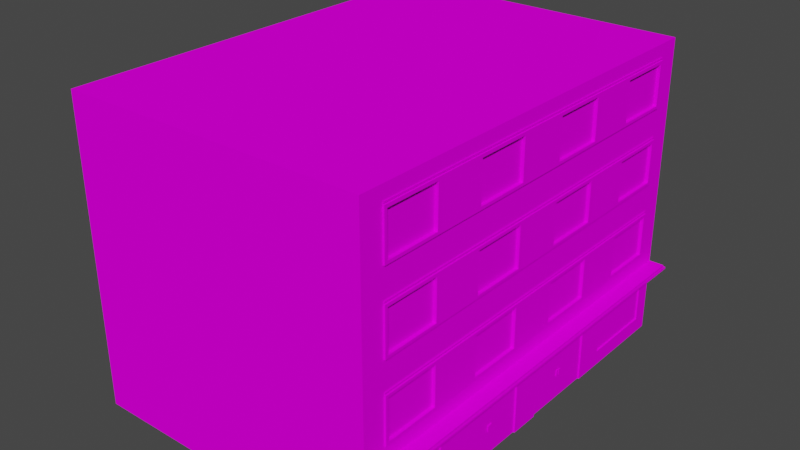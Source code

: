 # Source: house10_1.blend  (saved by Blender 2.92.15; exported with 4.5.12 LTS)
import bpy
from mathutils import Matrix  # noqa: F401  (used for matrix-valued properties, if any)

bpy.ops.wm.read_factory_settings(use_empty=True)
scene = bpy.context.scene
scene.name = 'Scene'

# ---- collections
col_collection = bpy.data.collections.new('Collection'); scene.collection.children.link(col_collection)

# ---- images (referenced by path relative to the original .blend; pixels are not part of the script)
import os
ASSET_DIR = os.environ.get("B2B_ASSET_DIR", "")  # directory of the original .blend (textures are referenced by path, not embedded)
HERE = os.path.dirname(os.path.abspath(__file__))  # packed textures are extracted next to this script under _unpacked/

def load_image(name, relpath, width, height, colorspace="sRGB"):
    """Load a texture the original file referenced (path relative to the .blend, or extracted next to this script)."""
    p = next((c for c in (os.path.join(HERE, relpath), os.path.join(ASSET_DIR, relpath)) if relpath and os.path.exists(c)), "")
    if p:
        img = bpy.data.images.load(p, check_existing=True)
        img.name = name
    else:  # same state as the original file: an image datablock whose file is absent (Cycles renders it pink)
        img = bpy.data.images.new(name, width, height)
        img.source = "FILE"
        img.filepath = "//" + (relpath or name)
    img.colorspace_settings.name = colorspace
    return img
img_miamiatlas_png_001 = load_image('MiamiAtlas.png.001', 'MiamiAtlas.png', 1024, 1024, 'sRGB')

# ---- materials (node trees are filled in below, after node groups)
mat_house5 = bpy.data.materials.new('house5')
mat_house5.alpha_threshold = 0.0
mat_house5.use_backface_culling = True
mat_house5.use_transparent_shadow = False
mat_house5.line_color = (0.0, 0.0, 0.0, 1.0)

# ---- material node trees
mat_house5.use_nodes = True; mat_house5.node_tree.nodes.clear()
_N = mat_house5.node_tree.nodes; _L = mat_house5.node_tree.links
n0 = _N.new('ShaderNodeOutputMaterial'); n0.name = 'Material Output'; n0.location = (300, 300)
n1 = _N.new('ShaderNodeBsdfPrincipled'); n1.name = 'Principled BSDF'; n1.location = (10, 300)
n1.distribution = 'GGX'
n1.subsurface_method = 'BURLEY'
n1.inputs[2].default_value = 0.4
n1.inputs[3].default_value = 1.45
n1.inputs[13].default_value = 0.0
n1.inputs[27].default_value = (0.0, 0.0, 0.0, 1.0)
n1.inputs[28].default_value = 1.0
n2 = _N.new('ShaderNodeTexImage'); n2.name = 'Image Texture'; n2.location = (-352, 177)
n2.image = img_miamiatlas_png_001
_L.new(n1.outputs[0], n0.inputs[0])
_L.new(n2.outputs[0], n1.inputs[0])
n0.is_active_output = True

# ---- world
world_world = bpy.data.worlds.new('World'); scene.world = world_world
world_world.use_nodes = True; world_world.node_tree.nodes.clear()
_N = world_world.node_tree.nodes; _L = world_world.node_tree.links
n0 = _N.new('ShaderNodeOutputWorld'); n0.name = 'World Output'; n0.location = (300, 300)
n1 = _N.new('ShaderNodeBackground'); n1.name = 'Background'; n1.location = (10, 300)
n1.inputs[0].default_value = (0.05088, 0.05088, 0.05088, 1.0)
_L.new(n1.outputs[0], n0.inputs[0])
n0.is_active_output = True
world_world.color = (0.05088, 0.05088, 0.05088)
world_world.use_sun_shadow = False
world_world.sun_shadow_jitter_overblur = 0.0

# ---- meshes
me_cube_001 = bpy.data.meshes.new('Cube.001')
me_cube_001.from_pydata([(-0.025, 9.58, 13.25), (-0.025, 9.53, 13.25), (-0.025, 7.08, 13.25), (-0.025, 7.03, 13.25), (-0.025, 4.58, 13.25), (-0.025, 4.53, 13.25), (2.384e-07, 2.37, 14.05), (-0.55, 2.37, 14.05), (2.384e-07, 2.43, 14.05), (-0.55, 2.43, 14.05), (-0.025, 9.58, 0.75), (-0.025, 9.53, 0.75), (-0.025, 7.03, 0.75), (-0.025, 4.58, 0.75), (-0.025, 4.53, 0.75), (2.384e-07, 2.37, -0.04999), (-0.55, 2.37, -0.04999), (2.384e-07, 2.43, -0.04999), (-0.55, 2.43, -0.04999), (-0.025, 7.08, 0.75), (10.0, 4.292e-06, 14.0), (10.0, 5.0, 14.0), (10.0, 3.338e-06, 7.0), (0.05, 3.15, 7.9), (10.0, 2.5, 7.0), (0.05, 4.35, 7.9), (10.0, 5.0, 7.0), (10.0, 3.815e-06, 10.5), (7.5, 3.815e-06, 14.0), (7.5, 2.5, 14.0), (5.0, 2.5, 14.0), (7.5, 5.0, 14.0), (0.05, 4.35, 11.4), (-2.558e-13, 5.0, 14.0), (-2.558e-13, 5.0, 10.5), (2.384e-07, 2.0, 7.5), (1.788e-07, 2.5, 7.0), (3.576e-07, 0.5, 11.0), (4.172e-07, 2.384e-06, 7.0), (4.172e-07, 3.338e-06, 14.0), (4.172e-07, 2.861e-06, 10.5), (-0.05, 3.1, 7.85), (-0.05, 3.1, 13.15), (-0.05, 4.5, 9.65), (-0.05, 4.5, 7.85), (-0.05, 4.5, 11.35), (-0.05, 3.0, 9.65), (-0.05, 3.0, 7.85), (-0.05, 3.0, 11.35), (1.788e-07, 3.1, 13.15), (5.96e-08, 4.5, 9.65), (5.96e-08, 4.5, 7.85), (5.96e-08, 4.5, 13.25), (2.384e-07, 3.0, 13.25), (2.384e-07, 3.0, 11.35), (5.96e-08, 4.5, 7.0), (2.384e-07, 3.0, 7.0), (0.05, 0.55, 13.45), (0.05, 0.55, 11.05), (0.05, 1.95, 11.05), (-0.5, 2.5, 10.5), (-0.05, 4.4, 9.65), (-0.05, 3.1, 9.65), (1.788e-07, 2.5, 10.5), (1.788e-07, 2.5, 14.0), (-0.5, 2.3, 14.0), (2.384e-07, 2.3, 7.0), (2.384e-07, 2.3, 10.5), (2.384e-07, 2.0, 11.0), (4.172e-07, 2.384e-06, 7.5), (2.384e-07, 2.0, 10.0), (2.384e-07, 2.0, 13.5), (0.05, 2.384e-06, 7.5), (-0.5, 2.5, 7.0), (0.05, 2.0, 11.0), (0.05, 0.5, 11.0), (0.05, 2.0, 13.5), (0.05, 3.1, 7.85), (0.05, 4.4, 13.15), (0.05, 4.4, 11.35), (0.05, 3.15, 11.4), (0.05, 1.95, 7.55), (0.05, 1.95, 8.65), (0.05, 0.05, 8.65), (0.01, 0.8, 8.76), (0.05, 5.65, 7.9), (0.05, 6.85, 7.9), (0.05, 5.65, 9.6), (0.04, 0.8, 8.84), (5.0, 5.0, 14.0), (7.5, 7.5, 14.0), (0.04, 0.8, 8.76), (0.02, 1.0, 8.74), (0.02, 0.8, 8.74), (0.05, 1.0, 8.74), (0.05, 0.8, 8.74), (0.05, 1.0, 8.66), (0.05, 9.4, 11.35), (0.05, 5.65, 11.4), (0.05, 6.85, 11.4), (-2.558e-13, 5.0, 7.0), (-0.05, 5.6, 9.65), (-0.05, 5.6, 7.85), (-0.05, 6.9, 13.15), (-0.05, 5.6, 11.35), (-0.05, 7.0, 9.65), (-0.05, 7.0, 7.85), (-0.05, 5.5, 7.85), (-0.05, 5.5, 13.25), (-0.05, 5.5, 11.35), (-0.05, 5.6, 7.0), (-0.05, 6.9, 7.0), (-0.05, 7.0, 7.0), (-0.05, 5.5, 7.0), (-2.558e-13, 5.6, 9.65), (-2.558e-13, 5.6, 7.85), (-1.192e-07, 6.9, 9.65), (-1.192e-07, 6.9, 7.85), (-1.192e-07, 6.9, 13.15), (-2.558e-13, 5.6, 13.15), (-1.192e-07, 6.9, 11.35), (-1.192e-07, 7.0, 7.85), (-2.558e-13, 5.5, 7.85), (-2.558e-13, 5.5, 13.25), (-1.192e-07, 7.0, 7.0), (0.05, 8.1, 9.65), (5.0, 10.0, 7.0), (2.5, 10.0, 14.0), (-2.384e-07, 7.5, 14.0), (-2.384e-07, 7.5, 10.5), (-3.576e-07, 9.5, 7.0), (-3.576e-07, 9.5, 7.85), (-2.384e-07, 8.1, 13.15), (-3.576e-07, 9.4, 13.15), (2.5, 2.5, 14.0), (-3.576e-07, 9.4, 7.85), (-2.384e-07, 8.1, 7.85), (-0.05, 8.1, 7.0), (-0.05, 8.0, 7.85), (-0.05, 9.5, 9.65), (-0.05, 9.4, 11.35), (-0.05, 8.1, 11.35), (-0.05, 8.1, 13.15), (-0.05, 9.4, 7.85), (-0.05, 9.4, 9.65), (-0.05, 8.1, 9.65), (-4.768e-07, 10.0, 14.0), (0.05, 9.35, 11.4), (0.05, 8.15, 11.4), (5.0, 10.0, 14.0), (2.5, 7.5, 14.0), (10.0, 10.0, 10.5), (10.0, 10.0, 7.0), (0.05, 5.6, 9.65), (0.05, 6.9, 7.85), (0.05, 5.6, 13.15), (0.05, 5.6, 11.35), (10.0, 10.0, 14.0), (0.05, 9.35, 13.1), (10.0, 7.5, 14.0), (0.05, 8.15, 7.9), (0.05, 9.35, 7.9), (0.05, 8.15, 9.6), (0.05, 9.35, 9.6), (0.05, 8.15, 13.1), (0.05, 6.9, 11.35), (5.0, 7.5, 14.0), (0.05, 6.9, 13.15), (7.5, 10.0, 14.0), (7.5, 10.0, 7.0), (2.5, 10.0, 7.0), (0.05, 6.9, 9.65), (0.05, 5.6, 7.85), (-2.558e-13, 5.5, 7.0), (-2.558e-13, 5.5, 11.35), (7.5, 10.0, 10.5), (5.0, 10.0, 10.5), (2.5, 10.0, 10.5), (-4.768e-07, 10.0, 10.5), (-2.384e-07, 7.5, 7.0), (-0.05, 8.1, 7.85), (-0.05, 9.4, 13.15), (-0.05, 9.5, 7.85), (-0.05, 9.5, 13.25), (-0.05, 9.5, 11.35), (-0.05, 8.0, 9.65), (-0.05, 8.0, 13.25), (-0.05, 8.0, 11.35), (-0.05, 9.4, 7.0), (-0.05, 9.5, 7.0), (-0.05, 8.0, 7.0), (-2.384e-07, 8.1, 9.65), (-3.576e-07, 9.4, 9.65), (-2.384e-07, 8.1, 11.35), (-3.576e-07, 9.4, 11.35), (-3.576e-07, 9.5, 9.65), (-3.576e-07, 9.5, 13.25), (-3.576e-07, 9.5, 11.35), (-2.384e-07, 8.0, 9.65), (-2.384e-07, 8.0, 7.85), (-2.384e-07, 8.0, 13.25), (-2.384e-07, 8.0, 11.35), (-2.384e-07, 8.0, 7.0), (-2.558e-13, 5.5, 9.65), (-1.192e-07, 7.0, 11.35), (-1.192e-07, 7.0, 13.25), (-1.192e-07, 7.0, 9.65), (-2.558e-13, 5.6, 11.35), (5.0, 3.815e-06, 14.0), (2.5, 3.338e-06, 14.0), (0.05, 4.35, 9.6), (0.05, 3.15, 9.6), (10.0, 5.0, 10.5), (-4.768e-07, 10.0, 7.0), (4.172e-07, 2.861e-06, 10.0), (10.0, 2.5, 10.5), (-0.05, 5.5, 9.65), (-0.05, 7.0, 11.35), (-0.05, 7.0, 13.25), (-0.05, 6.9, 11.35), (-0.05, 5.6, 13.15), (-0.05, 6.9, 7.85), (-0.05, 6.9, 9.65), (2.5, 5.0, 14.0), (0.05, 6.85, 9.6), (10.0, 7.5, 10.5), (10.0, 7.5, 7.0), (0.05, 6.85, 13.1), (0.05, 5.65, 13.1), (0.05, 4.35, 13.1), (0.05, 1.95, 8.85), (0.05, 0.05, 7.55), (0.05, 0.05, 8.85), (0.05, 0.05, 9.95), (0.05, 8.1, 7.85), (0.05, 9.4, 9.65), (0.05, 9.4, 7.85), (0.05, 9.4, 13.15), (0.05, 8.1, 13.15), (0.05, 8.1, 11.35), (0.05, 1.95, 9.95), (0.05, 3.1, 11.35), (0.05, 3.1, 13.15), (10.0, 2.5, 14.0), (0.05, 4.4, 7.85), (0.05, 4.4, 9.65), (0.05, 0.8, 8.66), (0.02, 0.8, 8.66), (0.02, 1.0, 8.66), (0.04, 1.0, 8.76), (0.04, 1.0, 8.84), (0.01, 1.0, 8.76), (0.01, 0.8, 8.84), (0.01, 1.0, 8.84), (0.05, 3.1, 9.65), (0.05, 0.5, 13.5), (0.05, 2.0, 8.75), (0.05, 2.384e-06, 8.75), (0.05, 2.0, 10.0), (0.05, 2.0, 7.5), (0.05, 2.861e-06, 10.0), (2.384e-07, 2.3, 14.0), (-0.5, 2.3, 10.5), (3.576e-07, 0.5, 13.5), (0.05, 3.15, 13.1), (-0.5, 2.5, 14.0), (0.05, 1.95, 13.45), (2.384e-07, 3.0, 7.85), (2.384e-07, 3.0, 9.65), (5.96e-08, 4.5, 11.35), (1.192e-07, 4.4, 11.35), (1.788e-07, 3.1, 11.35), (1.192e-07, 4.4, 13.15), (1.192e-07, 4.4, 7.85), (1.192e-07, 4.4, 9.65), (1.788e-07, 3.1, 7.85), (1.788e-07, 3.1, 9.65), (-0.05, 3.0, 7.0), (-0.05, 4.5, 7.0), (-0.05, 4.4, 7.0), (-0.05, 3.1, 7.0), (-0.05, 3.0, 13.25), (-0.05, 4.5, 13.25), (-0.05, 4.4, 11.35), (-0.05, 3.1, 11.35), (-0.05, 4.4, 13.15), (-0.05, 4.4, 7.85), (0.05, 3.15, 0.9), (3.576e-07, 0.5, 0.5), (10.0, 2.5, 1.144e-05), (0.05, 4.35, 0.9), (0.05, 3.15, 6.1), (10.0, 5.0, 3.5), (0.05, 3.15, 4.4), (0.05, 4.35, 4.4), (2.5, 3.815e-06, 1.144e-05), (5.0, 3.815e-06, 1.144e-05), (7.5, 4.292e-06, 1.144e-05), (2.384e-07, 2.0, 4.0), (2.384e-07, 2.0, 6.5), (4.172e-07, 3.338e-06, 6.5), (2.384e-07, 2.0, 3.0), (4.172e-07, 3.338e-06, 1.144e-05), (-0.05, 4.4, 2.65), (-0.05, 4.5, 6.15), (-0.05, 4.5, 2.65), (-0.05, 3.0, 6.15), (-0.05, 3.0, 0.75), (-0.05, 3.0, 2.65), (1.788e-07, 3.1, 4.35), (1.788e-07, 3.1, 6.15), (1.788e-07, 3.1, 0.85), (1.788e-07, 3.1, 2.65), (1.192e-07, 4.4, 2.65), (5.96e-08, 4.5, 4.35), (5.96e-08, 4.5, 0.75), (2.384e-07, 3.0, 6.15), (0.05, 0.55, 0.55), (-0.05, 4.4, 4.35), (-0.05, 3.1, 6.15), (-0.05, 3.1, 4.35), (4.172e-07, 3.338e-06, 3.5), (1.788e-07, 2.5, 3.5), (-0.5, 2.3, 7.0), (-0.5, 2.3, 1.144e-05), (3.576e-07, 0.5, 3.0), (-2.558e-13, 5.0, 3.5), (2.384e-07, 2.0, 0.5), (-2.558e-13, 5.0, 1.144e-05), (0.05, 3.338e-06, 6.5), (0.05, 2.0, 6.5), (0.05, 2.0, 4.0), (0.05, 4.35, 2.6), (0.05, 2.861e-06, 5.25), (0.05, 0.5, 3.0), (0.05, 0.5, 0.5), (0.05, 3.1, 4.35), (0.05, 3.1, 6.15), (0.05, 4.4, 4.35), (0.05, 4.4, 6.15), (0.05, 4.4, 0.85), (0.05, 3.1, 0.85), (0.05, 3.1, 2.65), (0.05, 4.4, 2.65), (0.05, 3.15, 2.6), (7.5, 5.0, 1.144e-05), (0.05, 1.95, 4.05), (0.05, 0.05, 4.05), (0.05, 0.05, 5.15), (0.05, 0.05, 6.45), (0.05, 1.95, 6.45), (0.05, 1.95, 5.15), (0.05, 6.85, 0.9), (0.05, 6.85, 6.1), (10.0, 7.5, 3.5), (0.05, 6.85, 4.4), (0.04, 1.0, 5.24), (2.5, 5.0, 1.144e-05), (7.5, 7.5, 1.144e-05), (0.02, 1.0, 5.26), (0.02, 1.0, 5.34), (0.02, 0.8, 5.34), (0.05, 0.8, 5.26), (0.05, 1.0, 5.34), (0.05, 0.8, 5.34), (0.05, 5.65, 2.6), (-0.05, 5.6, 4.35), (-0.05, 5.6, 6.15), (-0.05, 6.9, 4.35), (-0.05, 5.6, 0.85), (-0.05, 7.0, 2.65), (-0.05, 5.5, 4.35), (-0.05, 5.5, 6.15), (-0.05, 5.5, 0.75), (-2.558e-13, 5.6, 4.35), (-2.558e-13, 5.6, 6.15), (-1.192e-07, 7.0, 4.35), (-1.192e-07, 7.0, 6.15), (-1.192e-07, 7.0, 2.65), (-2.558e-13, 5.5, 0.75), (0.05, 9.4, 0.85), (0.05, 9.4, 4.35), (0.05, 8.1, 6.15), (2.5, 10.0, 1.144e-05), (-2.384e-07, 7.5, 1.144e-05), (-2.384e-07, 8.0, 6.15), (-2.384e-07, 8.0, 4.35), (-3.576e-07, 9.5, 0.75), (-2.384e-07, 8.1, 2.65), (-2.384e-07, 8.1, 0.85), (-3.576e-07, 9.4, 0.85), (2.5, 2.5, 1.144e-05), (5.0, 2.5, 1.144e-05), (-3.576e-07, 9.4, 6.15), (-3.576e-07, 9.4, 4.35), (-2.384e-07, 8.1, 6.15), (-2.384e-07, 8.1, 4.35), (-0.05, 8.0, 2.65), (-0.05, 8.0, 0.75), (-0.05, 8.0, 6.15), (-0.05, 9.5, 0.75), (-0.05, 8.1, 2.65), (-0.05, 8.1, 0.85), (-0.05, 9.4, 0.85), (-0.05, 9.4, 6.15), (-0.05, 9.4, 4.35), (-0.05, 8.1, 6.15), (-4.768e-07, 10.0, 3.5), (-4.768e-07, 10.0, 1.144e-05), (5.0, 10.0, 3.5), (7.5, 10.0, 3.5), (2.5, 7.5, 1.144e-05), (0.05, 8.15, 4.4), (0.05, 9.35, 6.1), (0.05, 5.6, 6.15), (0.05, 6.9, 4.35), (0.05, 6.9, 6.15), (0.05, 5.6, 2.65), (10.0, 7.5, 1.144e-05), (0.05, 9.35, 0.9), (10.0, 10.0, 1.144e-05), (0.05, 8.15, 6.1), (10.0, 10.0, 3.5), (0.05, 9.35, 4.4), (0.05, 8.15, 0.9), (0.05, 6.9, 2.65), (5.0, 7.5, 1.144e-05), (0.05, 5.6, 0.85), (0.05, 6.9, 0.85), (7.5, 10.0, 1.144e-05), (5.0, 10.0, 1.144e-05), (0.05, 5.6, 4.35), (-2.558e-13, 5.5, 2.65), (2.5, 10.0, 3.5), (0.05, 8.15, 2.6), (0.05, 9.35, 2.6), (-0.05, 8.1, 4.35), (-0.05, 9.4, 2.65), (-0.05, 9.5, 4.35), (-0.05, 9.5, 6.15), (-0.05, 9.5, 2.65), (-0.05, 8.0, 4.35), (-3.576e-07, 9.4, 2.65), (-3.576e-07, 9.5, 4.35), (-3.576e-07, 9.5, 6.15), (-3.576e-07, 9.5, 2.65), (-2.384e-07, 8.0, 0.75), (-2.384e-07, 8.0, 2.65), (-2.558e-13, 5.5, 6.15), (-2.558e-13, 5.5, 4.35), (-1.192e-07, 7.0, 0.75), (-1.192e-07, 6.9, 2.65), (-2.558e-13, 5.6, 2.65), (-2.558e-13, 5.6, 0.85), (7.5, 2.5, 1.144e-05), (10.0, 4.292e-06, 3.5), (-1.192e-07, 6.9, 0.85), (-1.192e-07, 6.9, 6.15), (-1.192e-07, 6.9, 4.35), (4.172e-07, 3.338e-06, 4.0), (10.0, 2.5, 3.5), (0.05, 4.35, 6.1), (-2.384e-07, 7.5, 3.5), (-0.05, 5.5, 2.65), (-0.05, 7.0, 0.75), (-0.05, 7.0, 6.15), (-0.05, 7.0, 4.35), (-0.05, 6.9, 2.65), (-0.05, 5.6, 2.65), (-0.05, 6.9, 0.85), (-0.05, 6.9, 6.15), (0.05, 6.85, 2.6), (5.0, 5.0, 1.144e-05), (0.05, 5.65, 4.4), (0.05, 5.65, 6.1), (10.0, 5.0, 1.144e-05), (0.05, 5.65, 0.9), (0.05, 0.05, 5.35), (0.05, 1.95, 5.35), (0.05, 8.1, 4.35), (0.05, 9.4, 6.15), (0.05, 8.1, 0.85), (0.05, 8.1, 2.65), (0.05, 9.4, 2.65), (10.0, 4.292e-06, 1.144e-05), (0.05, 1.0, 5.26), (0.02, 0.8, 5.26), (0.04, 0.8, 5.24), (0.04, 0.8, 5.16), (0.04, 1.0, 5.16), (0.01, 0.8, 5.24), (0.01, 1.0, 5.24), (0.01, 0.8, 5.16), (0.01, 1.0, 5.16), (0.05, 2.0, 0.5), (0.05, 2.0, 3.0), (0.05, 2.0, 5.25), (0.05, 3.338e-06, 4.0), (2.384e-07, 2.3, 3.5), (2.384e-07, 2.3, 1.144e-05), (-0.5, 2.3, 3.5), (1.788e-07, 2.5, 1.144e-05), (-0.5, 2.5, 3.5), (-0.5, 2.5, 1.144e-05), (0.05, 1.95, 2.95), (0.05, 0.55, 2.95), (0.05, 1.95, 0.55), (2.384e-07, 3.0, 2.65), (2.384e-07, 3.0, 0.75), (2.384e-07, 3.0, 4.35), (5.96e-08, 4.5, 2.65), (5.96e-08, 4.5, 6.15), (1.192e-07, 4.4, 0.85), (1.192e-07, 4.4, 6.15), (1.192e-07, 4.4, 4.35), (-0.05, 3.0, 4.35), (-0.05, 4.5, 0.75), (-0.05, 4.5, 4.35), (-0.05, 3.1, 2.65), (-0.05, 3.1, 0.85), (-0.05, 4.4, 0.85), (-0.05, 4.4, 6.15)], [], [(8, 9, 7, 6), (1, 0, 10, 11), (3, 2, 19, 12), (5, 4, 13, 14), (17, 15, 16, 18), (9, 18, 16, 7), (29, 243, 21, 31), (27, 215, 243, 20), (209, 134, 64, 39), (80, 264, 229, 32), (215, 24, 26, 212), (37, 263, 255, 75), (243, 215, 212, 21), (23, 211, 210, 25), (22, 24, 215, 27), (20, 243, 29, 28), (28, 29, 30, 208), (208, 30, 134, 209), (64, 134, 223, 33), (134, 30, 89, 223), (30, 29, 31, 89), (276, 275, 36, 63), (273, 274, 34, 100), (275, 273, 100, 36), (63, 271, 276), (272, 49, 64, 33), (49, 271, 63, 64), (270, 272, 33, 34), (270, 34, 274), (35, 70, 63, 36), (69, 35, 36, 38), (70, 214, 40, 63), (71, 263, 39, 64), (263, 37, 40, 39), (68, 71, 64, 63), (37, 68, 63, 40), (254, 77, 275, 276), (77, 244, 273, 275), (78, 242, 49, 272), (242, 241, 271, 49), (79, 78, 272, 270), (241, 79, 270, 271), (283, 285, 282, 45), (286, 61, 43, 44), (284, 48, 281, 42), (41, 47, 46, 62), (45, 43, 61, 283), (48, 284, 62, 46), (282, 285, 42, 281), (41, 280, 277, 47), (286, 44, 278, 279), (273, 286, 41, 275), (62, 276, 275, 41), (278, 44, 51, 55), (43, 45, 269, 50), (42, 49, 271, 284), (47, 267, 268, 46), (46, 268, 54, 48), (48, 54, 53, 281), (44, 43, 50, 51), (41, 286, 279, 280), (45, 282, 52, 269), (42, 285, 272, 49), (277, 56, 267, 47), (282, 281, 53, 52), (57, 266, 59, 58), (71, 68, 74, 76), (88, 252, 84, 91), (70, 35, 259, 258), (68, 37, 75, 74), (35, 69, 72, 259), (263, 71, 76, 255), (84, 251, 249, 91), (252, 253, 251, 84), (88, 250, 253, 252), (92, 94, 96, 248), (95, 93, 247, 246), (247, 248, 96, 246), (93, 92, 248, 247), (95, 94, 92, 93), (148, 147, 97, 239), (147, 158, 237, 97), (164, 148, 239, 238), (158, 164, 238, 237), (163, 162, 125, 235), (162, 160, 234, 125), (177, 176, 126, 170), (127, 149, 176, 177), (190, 202, 199, 138), (142, 181, 133, 132), (180, 143, 188, 137), (182, 139, 195, 131), (181, 140, 194, 133), (138, 199, 198, 185), (142, 132, 193, 141), (139, 184, 197, 195), (144, 143, 135, 192), (36, 73, 60, 63), (63, 60, 265, 64), (60, 262, 65, 265), (73, 323, 262, 60), (262, 67, 261, 65), (323, 66, 67, 262), (73, 36, 66, 323), (64, 265, 65, 261), (145, 144, 192, 191), (189, 182, 131, 130), (145, 191, 136, 180), (140, 141, 193, 194), (135, 143, 180, 136), (143, 182, 189, 188), (180, 137, 190, 138), (144, 145, 141, 140), (183, 181, 142, 186), (187, 141, 145, 185), (184, 139, 144, 140), (180, 138, 185, 145), (141, 187, 186, 142), (143, 144, 139, 182), (140, 181, 183, 184), (239, 97, 194, 193), (97, 237, 133, 194), (238, 239, 193, 132), (237, 238, 132, 133), (235, 125, 191, 192), (234, 236, 135, 136), (236, 235, 192, 135), (125, 234, 136, 191), (83, 82, 81, 231), (58, 59, 74, 75), (59, 266, 76, 74), (57, 58, 75, 255), (211, 23, 77, 254), (25, 210, 245, 244), (23, 25, 244, 77), (229, 264, 242, 78), (32, 229, 78, 79), (80, 32, 79, 241), (266, 57, 255, 76), (194, 133, 146, 178), (132, 193, 129, 128), (83, 231, 72, 257), (231, 81, 259, 72), (81, 82, 256, 259), (133, 132, 128, 146), (129, 193, 191), (136, 135, 213, 179), (135, 192, 178, 213), (191, 136, 179, 129), (257, 256, 82, 83), (31, 21, 159, 90), (166, 90, 168, 149), (150, 166, 149, 127), (98, 228, 227, 99), (128, 150, 127, 146), (212, 26, 226, 225), (176, 175, 169, 126), (21, 212, 225, 159), (85, 87, 224, 86), (149, 168, 175, 176), (146, 127, 177, 178), (159, 225, 151, 157), (168, 157, 151, 175), (175, 151, 152, 169), (225, 226, 152, 151), (148, 164, 158, 147), (33, 223, 150, 128), (223, 89, 166, 150), (89, 31, 90, 166), (114, 115, 100, 34), (117, 116, 129, 179), (115, 117, 179, 100), (34, 207, 114), (118, 119, 33, 128), (119, 207, 34, 33), (120, 118, 128, 129), (120, 129, 116), (153, 172, 115, 114), (154, 171, 116, 117), (172, 154, 117, 115), (171, 153, 114, 116), (167, 155, 119, 118), (155, 156, 207, 119), (165, 167, 118, 120), (156, 165, 120, 207), (219, 103, 218, 217), (221, 222, 105, 106), (104, 109, 108, 220), (102, 107, 216, 101), (217, 105, 222, 219), (109, 104, 101, 216), (218, 103, 220, 108), (222, 101, 104, 219), (102, 110, 113, 107), (221, 106, 112, 111), (117, 221, 102, 115), (219, 104, 207, 120), (101, 114, 115, 102), (112, 106, 121, 124), (101, 222, 116, 114), (222, 221, 117, 116), (105, 217, 204, 206), (220, 119, 207, 104), (107, 122, 203, 216), (103, 219, 120, 118), (216, 203, 174, 109), (109, 174, 123, 108), (106, 105, 206, 121), (102, 221, 111, 110), (220, 103, 118, 119), (113, 173, 122, 107), (218, 108, 123, 205), (90, 159, 157, 168), (98, 99, 165, 156), (99, 227, 167, 165), (228, 98, 156, 155), (227, 228, 155, 167), (224, 87, 153, 171), (85, 86, 154, 172), (86, 224, 171, 154), (87, 85, 172, 153), (217, 218, 205, 204), (160, 162, 163, 161), (178, 177, 170, 213), (230, 256, 257, 232), (194, 178, 192), (185, 198, 201, 187), (187, 201, 200, 186), (184, 183, 196, 197), (183, 186, 200, 196), (230, 240, 258, 256), (233, 232, 257, 260), (240, 233, 260, 258), (264, 80, 241, 242), (210, 211, 254, 245), (214, 70, 258, 260), (233, 240, 230, 232), (285, 283, 270, 272), (61, 286, 273, 274), (161, 163, 235, 236), (160, 161, 236, 234), (62, 61, 274, 276), (283, 284, 271, 270), (61, 62, 284, 283), (253, 250, 249, 251), (245, 254, 276, 274), (244, 245, 274, 273), (454, 345, 475, 289), (455, 484, 289, 460), (295, 302, 501, 391), (344, 332, 290, 287), (460, 292, 26, 24), (325, 334, 335, 288), (289, 475, 292, 460), (291, 461, 294, 293), (22, 455, 460, 24), (484, 297, 454, 289), (297, 296, 392, 454), (296, 295, 391, 392), (501, 328, 357, 391), (391, 357, 472, 392), (309, 322, 36, 310), (513, 100, 326, 514), (310, 36, 100, 513), (322, 309, 312), (512, 328, 501, 311), (311, 501, 322, 312), (313, 326, 328, 512), (313, 514, 326), (299, 36, 322, 298), (300, 38, 36, 299), (298, 322, 321, 459), (327, 501, 302, 288), (288, 302, 321, 325), (301, 322, 501, 327), (325, 321, 322, 301), (336, 309, 310, 337), (339, 513, 514, 338), (337, 310, 513, 339), (338, 514, 309, 336), (340, 512, 311, 341), (341, 311, 312, 342), (343, 313, 512, 340), (342, 312, 313, 343), (303, 305, 516, 520), (521, 304, 517, 318), (518, 519, 307, 308), (319, 320, 515, 306), (305, 303, 318, 517), (308, 515, 320, 518), (516, 307, 519, 520), (318, 303, 518, 320), (319, 306, 277, 280), (521, 279, 278, 304), (513, 310, 319, 521), (303, 313, 312, 518), (320, 319, 310, 309), (278, 55, 511, 304), (320, 309, 514, 318), (517, 314, 510, 305), (519, 518, 312, 311), (306, 515, 509, 316), (520, 512, 313, 303), (515, 308, 507, 509), (308, 307, 508, 507), (304, 511, 314, 517), (319, 280, 279, 521), (305, 510, 315, 516), (519, 311, 512, 520), (277, 306, 316, 56), (516, 315, 508, 307), (347, 348, 351, 346), (493, 491, 356, 489), (317, 505, 504, 506), (459, 497, 331, 298), (327, 494, 495, 301), (298, 331, 330, 299), (301, 495, 334, 325), (299, 330, 329, 300), (288, 335, 494, 327), (490, 487, 356, 491), (359, 360, 363, 485), (362, 364, 361, 486), (361, 364, 363, 360), (486, 361, 360, 359), (362, 486, 359, 485), (435, 483, 380, 419), (424, 481, 482, 434), (419, 380, 481, 424), (423, 381, 479, 412), (421, 382, 480, 413), (413, 480, 381, 423), (412, 479, 382, 421), (433, 170, 126, 409), (383, 433, 409, 430), (400, 387, 446, 398), (190, 399, 385, 202), (402, 389, 390, 403), (440, 445, 387, 400), (406, 137, 188, 404), (397, 398, 446, 447), (441, 397, 447, 386), (403, 390, 442, 437), (399, 441, 386, 385), (402, 401, 388, 389), (405, 394, 393, 404), (36, 322, 502, 73), (322, 501, 503, 502), (502, 503, 324, 500), (73, 502, 500, 323), (500, 324, 499, 498), (323, 500, 498, 66), (501, 499, 324, 503), (436, 396, 394, 405), (189, 130, 444, 439), (436, 406, 395, 396), (437, 442, 388, 401), (393, 395, 406, 404), (404, 188, 189, 439), (406, 399, 190, 137), (405, 437, 401, 436), (400, 398, 402, 403), (397, 441, 436, 401), (440, 437, 405, 438), (406, 436, 441, 399), (401, 402, 398, 397), (404, 439, 438, 405), (437, 440, 400, 403), (482, 388, 442, 483), (483, 442, 390, 380), (481, 389, 388, 482), (380, 390, 389, 481), (381, 394, 396, 479), (382, 395, 393, 480), (480, 393, 394, 381), (479, 396, 395, 382), (442, 394, 407), (477, 349, 350, 478), (505, 334, 495, 504), (317, 335, 334, 505), (293, 336, 337, 291), (461, 339, 338, 294), (291, 337, 339, 461), (294, 338, 336, 293), (290, 340, 341, 287), (287, 341, 342, 344), (332, 343, 340, 290), (344, 342, 343, 332), (506, 494, 335, 317), (442, 407, 408, 390), (389, 384, 462, 388), (346, 331, 497, 347), (477, 333, 329, 349), (349, 329, 330, 350), (350, 330, 496, 478), (390, 408, 384, 389), (462, 396, 388), (395, 179, 213, 393), (347, 497, 333, 348), (351, 496, 331, 346), (393, 213, 407, 394), (396, 462, 179, 395), (333, 477, 478, 496), (351, 348, 333, 496), (345, 358, 418, 475), (411, 383, 430, 426), (365, 471, 352, 476), (384, 408, 383, 411), (292, 354, 226, 26), (409, 126, 169, 410), (475, 418, 354, 292), (474, 353, 355, 473), (407, 213, 170, 433), (430, 409, 410, 429), (408, 407, 433, 383), (421, 413, 423, 412), (429, 410, 422, 420), (410, 169, 152, 422), (354, 422, 152, 226), (434, 435, 419, 424), (328, 384, 411, 357), (357, 411, 426, 472), (472, 426, 358, 345), (374, 326, 100, 375), (457, 179, 462, 458), (375, 100, 179, 457), (326, 374, 452), (451, 462, 384, 456), (451, 458, 462), (431, 374, 375, 414), (416, 457, 458, 415), (414, 375, 457, 416), (415, 458, 374, 431), (427, 453, 452, 417), (417, 452, 451, 425), (467, 370, 464, 469), (470, 465, 466, 368), (468, 369, 373, 463), (367, 366, 371, 372), (370, 467, 368, 466), (463, 371, 366, 468), (464, 373, 369, 469), (368, 467, 468, 366), (367, 372, 113, 110), (470, 111, 112, 465), (457, 375, 367, 470), (366, 367, 375, 374), (112, 124, 377, 465), (366, 374, 458, 368), (368, 458, 457, 470), (466, 376, 378, 370), (369, 468, 452, 453), (372, 371, 449, 448), (371, 463, 432, 449), (463, 373, 379, 432), (465, 377, 376, 466), (367, 110, 111, 470), (370, 378, 450, 464), (369, 453, 456, 469), (113, 372, 448, 173), (464, 450, 379, 373), (365, 417, 425, 471), (471, 425, 428, 352), (476, 427, 417, 365), (352, 428, 427, 476), (355, 415, 431, 473), (474, 414, 416, 353), (473, 431, 414, 474), (469, 456, 451, 467), (467, 451, 452, 468), (425, 451, 456, 428), (428, 456, 453, 427), (453, 328, 326, 452), (456, 384, 328, 453), (353, 416, 415, 355), (358, 429, 420, 418), (418, 420, 422, 354), (426, 430, 429, 358), (438, 443, 445, 440), (439, 444, 443, 438), (504, 495, 494, 506), (318, 514, 513, 521), (434, 482, 483, 435), (488, 492, 493, 489), (492, 490, 491, 493), (488, 487, 490, 492), (392, 472, 345, 454)])
_uv = me_cube_001.uv_layers.new(name='UVMap')
_uv.uv.foreach_set('vector', [0.5839, 0.08097, 0.5839, 0.08462, 0.5835, 0.08462, 0.5835, 0.08097, 0.6015, 0.09536, 0.6015, 0.09512, 0.5923, 0.09512, 0.5923, 0.09536, 0.5957, 0.1043, 0.5959, 0.1043, 0.5959, 0.09512, 0.5957, 0.09512, 0.5923, 0.1046, 0.5925, 0.1046, 0.5925, 0.09536, 0.5923, 0.09536, 0.5839, 0.08097, 0.5835, 0.08097, 0.5835, 0.08462, 0.5839, 0.08462, 0.5839, 0.1074, 0.5839, 0.08462, 0.5835, 0.08462, 0.5835, 0.1074, 0.1129, 0.5198, 0.1129, 0.6125, 0.02023, 0.6125, 0.02023, 0.5198, 0.08641, 0.6125, 0.02023, 0.6125, 0.02023, 0.5198, 0.08641, 0.5198, 0.1129, 0.5198, 0.1129, 0.6125, 0.02023, 0.6125, 0.02023, 0.5198, 1.77e-05, 0.25, 1.776e-05, 1.878e-05, 0.25, 1.875e-05, 0.25, 0.25, 0.02023, 0.5198, 0.1129, 0.5198, 0.1129, 0.586, 0.02023, 0.586, 0.1055, 0.5226, 0.02553, 0.5226, 0.02553, 0.521, 0.1055, 0.521, 0.02023, 0.5198, 0.1129, 0.5198, 0.1129, 0.586, 0.02023, 0.586, 0.25, 0.25, 0.25, 1.809e-05, 0.5, 1.806e-05, 0.5, 0.25, 0.08641, 0.6125, 0.02023, 0.6125, 0.02023, 0.5198, 0.08641, 0.5198, 0.1129, 0.5198, 0.1129, 0.6125, 0.02023, 0.6125, 0.02023, 0.5198, 0.1129, 0.5198, 0.1129, 0.6125, 0.02023, 0.6125, 0.02023, 0.5198, 0.1129, 0.5198, 0.1129, 0.6125, 0.02023, 0.6125, 0.02023, 0.5198, 0.02023, 0.5198, 0.1129, 0.5198, 0.1129, 0.6125, 0.02023, 0.6125, 0.02023, 0.5198, 0.1129, 0.5198, 0.1129, 0.6125, 0.02023, 0.6125, 0.02023, 0.5198, 0.1129, 0.5198, 0.1129, 0.6125, 0.02023, 0.6125, 0.03611, 0.5423, 0.03611, 0.59, 0.02023, 0.6125, 0.02023, 0.5198, 0.07053, 0.59, 0.07053, 0.5423, 0.08641, 0.5198, 0.08641, 0.6125, 0.03611, 0.59, 0.07053, 0.59, 0.08641, 0.6125, 0.02023, 0.6125, 0.03659, 0.5662, 0.05294, 0.543, 0.05294, 0.5893, 0.09038, 0.5701, 0.09038, 0.5357, 0.1129, 0.5198, 0.1129, 0.586, 0.09038, 0.5357, 0.04273, 0.5357, 0.02023, 0.5198, 0.1129, 0.5198, 0.04273, 0.5701, 0.09038, 0.5701, 0.1129, 0.586, 0.02023, 0.586, 0.0693, 0.5893, 0.05295, 0.5662, 0.0693, 0.543, 0.07548, 0.5891, 0.07548, 0.5312, 0.08706, 0.5196, 0.08706, 0.6007, 0.02919, 0.5891, 0.07548, 0.5891, 0.08706, 0.6007, 0.02919, 0.6007, 0.07548, 0.5312, 0.02919, 0.5312, 0.02919, 0.5196, 0.08706, 0.5196, 0.04076, 0.5891, 0.07548, 0.5891, 0.08706, 0.6007, 0.02919, 0.6007, 0.07548, 0.5891, 0.07548, 0.5312, 0.08706, 0.5196, 0.08706, 0.6007, 0.04076, 0.5312, 0.04076, 0.5891, 0.02919, 0.6007, 0.02919, 0.5196, 0.07548, 0.5312, 0.04076, 0.5312, 0.02919, 0.5196, 0.08706, 0.5196, 0.1584, 0.8545, 0.1584, 0.7745, 0.1606, 0.7745, 0.1606, 0.8545, 0.1584, 0.8545, 0.1584, 0.7745, 0.1615, 0.7745, 0.1615, 0.8545, 0.1615, 0.7745, 0.1615, 0.8545, 0.1584, 0.8545, 0.1584, 0.7745, 0.1584, 0.7745, 0.2384, 0.7745, 0.2384, 0.7767, 0.1584, 0.7767, 0.1584, 0.7745, 0.2384, 0.7745, 0.2384, 0.7767, 0.1584, 0.7767, 0.1584, 0.8545, 0.1584, 0.7745, 0.1615, 0.7745, 0.1615, 0.8545, 0.2039, 0.2704, 0.2039, 0.3333, 0.2004, 0.3367, 0.2004, 0.2704, 0.2024, 0.2671, 0.2024, 0.3643, 0.197, 0.3643, 0.197, 0.2671, 0.202, 0.2671, 0.1969, 0.2671, 0.1969, 0.3643, 0.202, 0.3592, 0.2024, 0.2671, 0.197, 0.2671, 0.197, 0.3643, 0.2024, 0.3643, 0.2056, 0.2704, 0.2056, 0.3367, 0.2017, 0.3367, 0.2017, 0.2704, 0.2, 0.2671, 0.1943, 0.2671, 0.1943, 0.3643, 0.2, 0.3643, 0.199, 0.2704, 0.2034, 0.2749, 0.2034, 0.3323, 0.199, 0.3367, 0.2056, 0.3367, 0.2056, 0.2704, 0.1978, 0.2704, 0.1978, 0.3367, 0.1939, 0.2704, 0.2017, 0.2704, 0.2017, 0.3367, 0.1939, 0.3367, 0.1627, 0.7715, 0.1595, 0.7715, 0.1595, 0.8558, 0.1627, 0.8558, 0.2024, 0.3643, 0.2051, 0.3643, 0.2051, 0.2671, 0.2024, 0.2671, 0.2017, 0.3367, 0.2017, 0.2704, 0.2056, 0.2704, 0.2056, 0.3367, 0.2037, 0.3367, 0.2037, 0.2704, 0.2056, 0.2704, 0.2056, 0.3367, 0.202, 0.3592, 0.2045, 0.3592, 0.2045, 0.2671, 0.202, 0.2671, 0.197, 0.2671, 0.1943, 0.2671, 0.1943, 0.3643, 0.197, 0.3643, 0.2037, 0.3367, 0.2056, 0.3367, 0.2056, 0.2704, 0.2037, 0.2704, 0.1969, 0.2671, 0.1943, 0.2671, 0.1943, 0.3643, 0.1969, 0.3643, 0.197, 0.2671, 0.197, 0.3643, 0.1943, 0.3643, 0.1943, 0.2671, 0.2158, 0.8551, 0.2158, 0.773, 0.1621, 0.773, 0.1621, 0.8551, 0.2004, 0.2704, 0.2004, 0.3367, 0.1986, 0.3367, 0.1986, 0.2704, 0.2034, 0.3323, 0.2034, 0.2749, 0.2056, 0.2749, 0.2056, 0.3323, 0.2, 0.2671, 0.1943, 0.2671, 0.1943, 0.3643, 0.2, 0.3643, 0.199, 0.2704, 0.199, 0.3367, 0.1968, 0.3367, 0.1968, 0.2704, 1.806e-05, 5.29e-05, 0.25, 5.287e-05, 0.25, 0.25, 1.806e-05, 0.25, 0.02553, 0.601, 0.02553, 0.521, 0.02713, 0.521, 0.02713, 0.601, 0.844, 0.7981, 0.8473, 0.7981, 0.8473, 0.8068, 0.844, 0.8068, 0.02553, 0.601, 0.02553, 0.521, 0.02713, 0.521, 0.02713, 0.601, 0.02553, 0.601, 0.02553, 0.521, 0.0282, 0.521, 0.0282, 0.601, 0.02553, 0.601, 0.02553, 0.521, 0.02753, 0.521, 0.02753, 0.601, 0.02553, 0.601, 0.02553, 0.521, 0.0282, 0.521, 0.0282, 0.601, 0.8407, 0.7894, 0.8407, 0.8111, 0.8375, 0.8111, 0.8375, 0.7894, 0.8375, 0.7894, 0.8375, 0.8111, 0.8288, 0.8111, 0.8288, 0.7894, 0.844, 0.7894, 0.844, 0.8111, 0.8407, 0.8111, 0.8407, 0.7894, 0.844, 0.7894, 0.8473, 0.7894, 0.8473, 0.7981, 0.844, 0.7981, 0.844, 0.7981, 0.8473, 0.7981, 0.8473, 0.8068, 0.844, 0.8068, 0.8407, 0.7894, 0.8407, 0.8111, 0.8375, 0.8111, 0.8375, 0.7894, 0.8375, 0.7894, 0.8375, 0.8111, 0.8288, 0.8111, 0.8288, 0.7894, 0.844, 0.7894, 0.844, 0.8111, 0.8407, 0.8111, 0.8407, 0.7894, 0.766, 0.8061, 0.8472, 0.8061, 0.8506, 0.8095, 0.7626, 0.8095, 0.8482, 0.8085, 0.765, 0.8085, 0.7626, 0.8061, 0.8506, 0.8061, 0.765, 0.8061, 0.8482, 0.8061, 0.8506, 0.8085, 0.7626, 0.8085, 0.8472, 0.8095, 0.766, 0.8095, 0.7626, 0.8061, 0.8506, 0.8061, 0.766, 0.8061, 0.8472, 0.8061, 0.8506, 0.8095, 0.7626, 0.8095, 0.765, 0.8061, 0.8482, 0.8061, 0.8506, 0.8085, 0.7626, 0.8085, 0.9424, 0.928, 0.9424, 0.957, 0.9018, 0.957, 0.9018, 0.928, 0.9829, 0.928, 0.9829, 0.957, 0.9424, 0.957, 0.9424, 0.928, 0.2, 0.2671, 0.1943, 0.2671, 0.1943, 0.3643, 0.2, 0.3643, 0.2034, 0.3323, 0.2034, 0.2749, 0.2056, 0.2749, 0.2056, 0.3323, 0.2158, 0.8551, 0.2158, 0.773, 0.1621, 0.773, 0.1621, 0.8551, 0.197, 0.2671, 0.197, 0.3643, 0.1943, 0.3643, 0.1943, 0.2671, 0.2039, 0.3333, 0.2039, 0.2704, 0.2056, 0.2704, 0.2056, 0.3333, 0.197, 0.2671, 0.1943, 0.2671, 0.1943, 0.3643, 0.197, 0.3643, 0.202, 0.3592, 0.2045, 0.3592, 0.2045, 0.2671, 0.202, 0.2671, 0.2037, 0.3367, 0.2037, 0.2704, 0.2056, 0.2704, 0.2056, 0.3367, 0.2024, 0.3643, 0.2024, 0.2671, 0.2051, 0.2671, 0.2051, 0.3643, 0.1787, 0.4512, 0.1861, 0.4512, 0.1861, 0.3994, 0.1787, 0.3994, 0.1787, 0.4512, 0.1861, 0.4512, 0.1861, 0.3994, 0.1787, 0.3994, 0.1822, 0.4808, 0.1863, 0.4808, 0.1863, 0.4081, 0.1822, 0.4081, 0.1822, 0.4808, 0.1863, 0.4808, 0.1863, 0.4081, 0.1822, 0.4081, 0.1864, 0.4206, 0.1784, 0.4206, 0.1784, 0.4763, 0.1864, 0.4763, 0.1864, 0.4206, 0.1784, 0.4206, 0.1784, 0.4763, 0.1864, 0.4763, 0.1863, 0.4103, 0.1863, 0.4014, 0.1828, 0.4014, 0.1828, 0.4103, 0.1828, 0.4014, 0.1828, 0.4103, 0.1863, 0.4103, 0.1863, 0.4014, 0.1584, 0.8545, 0.1584, 0.7745, 0.1615, 0.7745, 0.1615, 0.8545, 0.2017, 0.3367, 0.2017, 0.2704, 0.2056, 0.2704, 0.2056, 0.3367, 0.2024, 0.3643, 0.2051, 0.3643, 0.2051, 0.2671, 0.2024, 0.2671, 0.1584, 0.7745, 0.2384, 0.7745, 0.2384, 0.7776, 0.1584, 0.7776, 0.1627, 0.7715, 0.1595, 0.7715, 0.1595, 0.8558, 0.1627, 0.8558, 0.1939, 0.2704, 0.2017, 0.2704, 0.2017, 0.3367, 0.1939, 0.3367, 0.2056, 0.3367, 0.2056, 0.2704, 0.1978, 0.2704, 0.1978, 0.3367, 0.2249, 0.8551, 0.1621, 0.8551, 0.1621, 0.773, 0.2249, 0.773, 0.199, 0.2704, 0.2034, 0.2749, 0.2034, 0.3323, 0.199, 0.3367, 0.2, 0.2671, 0.1943, 0.2671, 0.1943, 0.3643, 0.2, 0.3643, 0.2056, 0.2704, 0.2056, 0.3367, 0.2017, 0.3367, 0.2017, 0.2704, 0.2024, 0.2671, 0.197, 0.2671, 0.197, 0.3643, 0.2024, 0.3643, 0.202, 0.2671, 0.1969, 0.2671, 0.1969, 0.3643, 0.202, 0.3592, 0.2024, 0.2671, 0.2024, 0.3643, 0.197, 0.3643, 0.197, 0.2671, 0.2039, 0.2704, 0.2039, 0.3333, 0.2004, 0.3367, 0.2004, 0.2704, 0.1584, 0.8545, 0.1584, 0.7745, 0.1615, 0.7745, 0.1615, 0.8545, 0.1584, 0.7745, 0.2384, 0.7745, 0.2384, 0.7767, 0.1584, 0.7767, 0.1584, 0.7745, 0.2384, 0.7745, 0.2384, 0.7767, 0.1584, 0.7767, 0.1615, 0.7745, 0.1615, 0.8545, 0.1584, 0.8545, 0.1584, 0.7745, 0.1615, 0.7745, 0.1615, 0.8545, 0.1584, 0.8545, 0.1584, 0.7745, 0.1584, 0.8545, 0.1584, 0.7745, 0.1615, 0.7745, 0.1615, 0.8545, 0.2384, 0.7767, 0.1584, 0.7767, 0.1584, 0.7745, 0.2384, 0.7745, 0.1584, 0.8545, 0.1584, 0.7745, 0.1606, 0.7745, 0.1606, 0.8545, 1.216e-05, 0.25, 1.222e-05, 0.0001119, 0.25, 0.0001119, 0.25, 0.25, 0.8473, 0.8082, 0.7665, 0.8082, 0.7637, 0.8053, 0.8501, 0.8053, 0.7654, 0.8065, 0.8484, 0.8065, 0.8501, 0.8082, 0.7637, 0.8082, 0.8484, 0.8082, 0.7654, 0.8082, 0.7637, 0.8065, 0.8501, 0.8065, 0.765, 0.8061, 0.8482, 0.8061, 0.8506, 0.8085, 0.7626, 0.8085, 0.8482, 0.8085, 0.765, 0.8085, 0.7626, 0.8061, 0.8506, 0.8061, 0.8472, 0.8095, 0.766, 0.8095, 0.7626, 0.8061, 0.8506, 0.8061, 0.8472, 0.8095, 0.766, 0.8095, 0.7626, 0.8061, 0.8506, 0.8061, 0.8482, 0.8085, 0.765, 0.8085, 0.7626, 0.8061, 0.8506, 0.8061, 0.766, 0.8061, 0.8472, 0.8061, 0.8506, 0.8095, 0.7626, 0.8095, 0.8473, 0.8082, 0.7665, 0.8082, 0.7637, 0.8053, 0.8501, 0.8053, 0.04273, 0.5701, 0.09038, 0.5701, 0.1129, 0.586, 0.02023, 0.586, 0.09038, 0.5357, 0.04273, 0.5357, 0.02023, 0.5198, 0.1129, 0.5198, 0.8069, 0.8082, 0.7654, 0.8082, 0.7637, 0.8065, 0.8069, 0.8065, 0.848, 0.8082, 0.7658, 0.8082, 0.7637, 0.8061, 0.8501, 0.8061, 0.7654, 0.8065, 0.8069, 0.8065, 0.8069, 0.8082, 0.7637, 0.8082, 0.09038, 0.5701, 0.09038, 0.5357, 0.1129, 0.5198, 0.1129, 0.586, 0.03659, 0.5662, 0.05294, 0.543, 0.05294, 0.5893, 0.03611, 0.59, 0.07053, 0.59, 0.08641, 0.6125, 0.02023, 0.6125, 0.07053, 0.59, 0.07053, 0.5423, 0.08641, 0.5198, 0.08641, 0.6125, 0.03611, 0.5423, 0.03611, 0.59, 0.02023, 0.6125, 0.02023, 0.5198, 0.7632, 0.8034, 0.8504, 0.8034, 0.8482, 0.8077, 0.7654, 0.8077, 0.1129, 0.5198, 0.1129, 0.6125, 0.02023, 0.6125, 0.02023, 0.5198, 0.02023, 0.5198, 0.1129, 0.5198, 0.1129, 0.6125, 0.02023, 0.6125, 0.02023, 0.5198, 0.1129, 0.5198, 0.1129, 0.6125, 0.02023, 0.6125, 1.77e-05, 0.25, 1.776e-05, 1.878e-05, 0.25, 1.875e-05, 0.25, 0.25, 0.02023, 0.5198, 0.1129, 0.5198, 0.1129, 0.6125, 0.02023, 0.6125, 0.02023, 0.5198, 0.1129, 0.5198, 0.1129, 0.586, 0.02023, 0.586, 0.9424, 0.928, 0.9424, 0.957, 0.9018, 0.957, 0.9018, 0.928, 0.02023, 0.5198, 0.1129, 0.5198, 0.1129, 0.586, 0.02023, 0.586, 1.928e-05, 0.25, 1.922e-05, 3.022e-05, 0.25, 3.019e-05, 0.25, 0.25, 0.9829, 0.928, 0.9829, 0.957, 0.9424, 0.957, 0.9424, 0.928, 0.9829, 0.928, 0.9829, 0.957, 0.9424, 0.957, 0.9424, 0.928, 0.02023, 0.5198, 0.1129, 0.5198, 0.1129, 0.586, 0.02023, 0.586, 0.9829, 0.928, 0.9829, 0.957, 0.9424, 0.957, 0.9424, 0.928, 0.9424, 0.928, 0.9424, 0.957, 0.9018, 0.957, 0.9018, 0.928, 0.02023, 0.5198, 0.1129, 0.5198, 0.1129, 0.586, 0.02023, 0.586, 0.25, 0.25, 0.25, 6.646e-06, 0.5, 6.616e-06, 0.5, 0.25, 0.02023, 0.5198, 0.1129, 0.5198, 0.1129, 0.6125, 0.02023, 0.6125, 0.02023, 0.5198, 0.1129, 0.5198, 0.1129, 0.6125, 0.02023, 0.6125, 0.02023, 0.5198, 0.1129, 0.5198, 0.1129, 0.6125, 0.02023, 0.6125, 0.03611, 0.5423, 0.03611, 0.59, 0.02023, 0.6125, 0.02023, 0.5198, 0.07053, 0.59, 0.07053, 0.5423, 0.08641, 0.5198, 0.08641, 0.6125, 0.03611, 0.59, 0.07053, 0.59, 0.08641, 0.6125, 0.02023, 0.6125, 0.03659, 0.5662, 0.05294, 0.543, 0.05294, 0.5893, 0.09038, 0.5701, 0.09038, 0.5357, 0.1129, 0.5198, 0.1129, 0.586, 0.09038, 0.5357, 0.04273, 0.5357, 0.02023, 0.5198, 0.1129, 0.5198, 0.04273, 0.5701, 0.09038, 0.5701, 0.1129, 0.586, 0.02023, 0.586, 0.0693, 0.5893, 0.05295, 0.5662, 0.0693, 0.543, 0.1584, 0.8545, 0.1584, 0.7745, 0.1606, 0.7745, 0.1606, 0.8545, 0.2384, 0.7767, 0.1584, 0.7767, 0.1584, 0.7745, 0.2384, 0.7745, 0.1584, 0.8545, 0.1584, 0.7745, 0.1615, 0.7745, 0.1615, 0.8545, 0.1615, 0.7745, 0.1615, 0.8545, 0.1584, 0.8545, 0.1584, 0.7745, 0.1615, 0.7745, 0.1615, 0.8545, 0.1584, 0.8545, 0.1584, 0.7745, 0.1584, 0.7745, 0.2384, 0.7745, 0.2384, 0.7767, 0.1584, 0.7767, 0.1584, 0.7745, 0.2384, 0.7745, 0.2384, 0.7767, 0.1584, 0.7767, 0.1584, 0.8545, 0.1584, 0.7745, 0.1615, 0.7745, 0.1615, 0.8545, 0.2039, 0.2704, 0.2039, 0.3333, 0.2004, 0.3367, 0.2004, 0.2704, 0.2024, 0.2671, 0.2024, 0.3643, 0.197, 0.3643, 0.197, 0.2671, 0.202, 0.2671, 0.1969, 0.2671, 0.1969, 0.3643, 0.202, 0.3592, 0.2024, 0.2671, 0.197, 0.2671, 0.197, 0.3643, 0.2024, 0.3643, 0.2056, 0.2704, 0.2056, 0.3367, 0.2017, 0.3367, 0.2017, 0.2704, 0.2, 0.2671, 0.1943, 0.2671, 0.1943, 0.3643, 0.2, 0.3643, 0.199, 0.2704, 0.2034, 0.2749, 0.2034, 0.3323, 0.199, 0.3367, 0.2249, 0.8551, 0.1621, 0.8551, 0.1621, 0.773, 0.2249, 0.773, 0.2056, 0.3367, 0.2056, 0.2704, 0.1978, 0.2704, 0.1978, 0.3367, 0.1939, 0.2704, 0.2017, 0.2704, 0.2017, 0.3367, 0.1939, 0.3367, 0.1627, 0.7715, 0.1595, 0.7715, 0.1595, 0.8558, 0.1627, 0.8558, 0.1584, 0.7745, 0.2384, 0.7745, 0.2384, 0.7776, 0.1584, 0.7776, 0.2024, 0.3643, 0.2051, 0.3643, 0.2051, 0.2671, 0.2024, 0.2671, 0.2017, 0.3367, 0.2017, 0.2704, 0.2056, 0.2704, 0.2056, 0.3367, 0.1584, 0.8545, 0.1584, 0.7745, 0.1615, 0.7745, 0.1615, 0.8545, 0.2024, 0.3643, 0.2024, 0.2671, 0.2051, 0.2671, 0.2051, 0.3643, 0.2037, 0.3367, 0.2037, 0.2704, 0.2056, 0.2704, 0.2056, 0.3367, 0.202, 0.3592, 0.2045, 0.3592, 0.2045, 0.2671, 0.202, 0.2671, 0.197, 0.2671, 0.1943, 0.2671, 0.1943, 0.3643, 0.197, 0.3643, 0.2039, 0.3333, 0.2039, 0.2704, 0.2056, 0.2704, 0.2056, 0.3333, 0.2037, 0.3367, 0.2056, 0.3367, 0.2056, 0.2704, 0.2037, 0.2704, 0.1969, 0.2671, 0.1943, 0.2671, 0.1943, 0.3643, 0.1969, 0.3643, 0.197, 0.2671, 0.197, 0.3643, 0.1943, 0.3643, 0.1943, 0.2671, 0.2158, 0.8551, 0.2158, 0.773, 0.1621, 0.773, 0.1621, 0.8551, 0.2034, 0.3323, 0.2034, 0.2749, 0.2056, 0.2749, 0.2056, 0.3323, 0.2, 0.2671, 0.1943, 0.2671, 0.1943, 0.3643, 0.2, 0.3643, 0.199, 0.2704, 0.199, 0.3367, 0.1968, 0.3367, 0.1968, 0.2704, 0.1129, 0.5198, 0.1129, 0.6125, 0.02023, 0.6125, 0.02023, 0.5198, 0.766, 0.8061, 0.8472, 0.8061, 0.8506, 0.8095, 0.7626, 0.8095, 0.8482, 0.8085, 0.765, 0.8085, 0.7626, 0.8061, 0.8506, 0.8061, 0.765, 0.8061, 0.8482, 0.8061, 0.8506, 0.8085, 0.7626, 0.8085, 0.8472, 0.8095, 0.766, 0.8095, 0.7626, 0.8061, 0.8506, 0.8061, 0.766, 0.8061, 0.8472, 0.8061, 0.8506, 0.8095, 0.7626, 0.8095, 0.8472, 0.8095, 0.766, 0.8095, 0.7626, 0.8061, 0.8506, 0.8061, 0.8482, 0.8085, 0.765, 0.8085, 0.7626, 0.8061, 0.8506, 0.8061, 0.765, 0.8061, 0.8482, 0.8061, 0.8506, 0.8085, 0.7626, 0.8085, 0.2004, 0.2704, 0.2004, 0.3367, 0.1986, 0.3367, 0.1986, 0.2704, 0.25, 0.25, 0.25, 1.809e-05, 0.5, 1.806e-05, 0.5, 0.25, 0.9424, 0.928, 0.9424, 0.957, 0.9018, 0.957, 0.9018, 0.928, 0.7654, 0.8077, 0.7632, 0.8034, 0.8504, 0.8034, 0.8482, 0.8077, 0.0693, 0.5893, 0.05295, 0.5662, 0.0693, 0.543, 0.2037, 0.3367, 0.2056, 0.3367, 0.2056, 0.2704, 0.2037, 0.2704, 0.1969, 0.2671, 0.1943, 0.2671, 0.1943, 0.3643, 0.1969, 0.3643, 0.2004, 0.2704, 0.2004, 0.3367, 0.1986, 0.3367, 0.1986, 0.2704, 0.199, 0.2704, 0.199, 0.3367, 0.1968, 0.3367, 0.1968, 0.2704, 0.8069, 0.8065, 0.8484, 0.8065, 0.8501, 0.8082, 0.8069, 0.8082, 0.8484, 0.8082, 0.8069, 0.8082, 0.8069, 0.8065, 0.8501, 0.8065, 0.7658, 0.8061, 0.848, 0.8061, 0.8501, 0.8082, 0.7637, 0.8082, 0.765, 0.8061, 0.8482, 0.8061, 0.8506, 0.8085, 0.7626, 0.8085, 0.766, 0.8061, 0.8472, 0.8061, 0.8506, 0.8095, 0.7626, 0.8095, 0.02753, 0.521, 0.02753, 0.601, 0.02553, 0.601, 0.02553, 0.521, 1.216e-05, 0.25, 1.222e-05, 0.0001119, 0.25, 0.0001119, 0.25, 0.25, 0.2039, 0.3333, 0.2039, 0.2704, 0.2056, 0.2704, 0.2056, 0.3333, 0.2024, 0.3643, 0.2024, 0.2671, 0.2051, 0.2671, 0.2051, 0.3643, 0.8482, 0.8085, 0.765, 0.8085, 0.7626, 0.8061, 0.8506, 0.8061, 0.8472, 0.8095, 0.766, 0.8095, 0.7626, 0.8061, 0.8506, 0.8061, 0.1584, 0.8545, 0.1584, 0.7745, 0.1615, 0.7745, 0.1615, 0.8545, 0.1584, 0.7745, 0.2384, 0.7745, 0.2384, 0.7776, 0.1584, 0.7776, 0.2249, 0.8551, 0.1621, 0.8551, 0.1621, 0.773, 0.2249, 0.773, 0.844, 0.7894, 0.8473, 0.7894, 0.8473, 0.7981, 0.844, 0.7981, 0.1615, 0.7745, 0.1615, 0.8545, 0.1584, 0.8545, 0.1584, 0.7745, 0.2384, 0.7767, 0.1584, 0.7767, 0.1584, 0.7745, 0.2384, 0.7745, 0.1129, 0.5198, 0.02023, 0.5198, 0.02023, 0.6125, 0.1129, 0.6125, 0.08641, 0.6125, 0.08641, 0.5198, 0.02023, 0.5198, 0.02023, 0.6125, 0.1129, 0.5198, 0.02023, 0.5198, 0.02023, 0.6125, 0.1129, 0.6125, 1.77e-05, 0.25, 0.25, 0.25, 0.25, 1.875e-05, 1.776e-05, 1.878e-05, 0.02023, 0.5198, 0.02023, 0.586, 0.1129, 0.586, 0.1129, 0.5198, 0.1055, 0.5226, 0.1055, 0.521, 0.02553, 0.521, 0.02553, 0.5226, 0.02023, 0.5198, 0.02023, 0.586, 0.1129, 0.586, 0.1129, 0.5198, 0.25, 0.25, 0.5, 0.25, 0.5, 1.806e-05, 0.25, 1.809e-05, 0.08641, 0.6125, 0.08641, 0.5198, 0.02023, 0.5198, 0.02023, 0.6125, 0.1129, 0.5198, 0.02023, 0.5198, 0.02023, 0.6125, 0.1129, 0.6125, 0.1129, 0.5198, 0.02023, 0.5198, 0.02023, 0.6125, 0.1129, 0.6125, 0.1129, 0.5198, 0.02023, 0.5198, 0.02023, 0.6125, 0.1129, 0.6125, 0.02023, 0.5198, 0.02023, 0.6125, 0.1129, 0.6125, 0.1129, 0.5198, 0.02023, 0.5198, 0.02023, 0.6125, 0.1129, 0.6125, 0.1129, 0.5198, 0.03611, 0.5423, 0.02023, 0.5198, 0.02023, 0.6125, 0.03611, 0.59, 0.07053, 0.59, 0.08641, 0.6125, 0.08641, 0.5198, 0.07053, 0.5423, 0.03611, 0.59, 0.02023, 0.6125, 0.08641, 0.6125, 0.07053, 0.59, 0.03659, 0.5662, 0.05294, 0.5893, 0.05294, 0.543, 0.09038, 0.5701, 0.1129, 0.586, 0.1129, 0.5198, 0.09038, 0.5357, 0.09038, 0.5357, 0.1129, 0.5198, 0.02023, 0.5198, 0.04273, 0.5357, 0.04273, 0.5701, 0.02023, 0.586, 0.1129, 0.586, 0.09038, 0.5701, 0.0693, 0.5893, 0.0693, 0.543, 0.05295, 0.5662, 0.07548, 0.5891, 0.08706, 0.6007, 0.08706, 0.5196, 0.07548, 0.5312, 0.02919, 0.5891, 0.02919, 0.6007, 0.08706, 0.6007, 0.07548, 0.5891, 0.07548, 0.5312, 0.08706, 0.5196, 0.02919, 0.5196, 0.02919, 0.5312, 0.04076, 0.5891, 0.02919, 0.6007, 0.08706, 0.6007, 0.07548, 0.5891, 0.07548, 0.5891, 0.08706, 0.6007, 0.08706, 0.5196, 0.07548, 0.5312, 0.04076, 0.5312, 0.02919, 0.5196, 0.02919, 0.6007, 0.04076, 0.5891, 0.07548, 0.5312, 0.08706, 0.5196, 0.02919, 0.5196, 0.04076, 0.5312, 0.1584, 0.8545, 0.1606, 0.8545, 0.1606, 0.7745, 0.1584, 0.7745, 0.2384, 0.7767, 0.2384, 0.7745, 0.1584, 0.7745, 0.1584, 0.7767, 0.1584, 0.8545, 0.1615, 0.8545, 0.1615, 0.7745, 0.1584, 0.7745, 0.1615, 0.7745, 0.1584, 0.7745, 0.1584, 0.8545, 0.1615, 0.8545, 0.1615, 0.7745, 0.1584, 0.7745, 0.1584, 0.8545, 0.1615, 0.8545, 0.1584, 0.7745, 0.1584, 0.7767, 0.2384, 0.7767, 0.2384, 0.7745, 0.1584, 0.7745, 0.1584, 0.7767, 0.2384, 0.7767, 0.2384, 0.7745, 0.1584, 0.8545, 0.1615, 0.8545, 0.1615, 0.7745, 0.1584, 0.7745, 0.2039, 0.2704, 0.2004, 0.2704, 0.2004, 0.3367, 0.2039, 0.3333, 0.2024, 0.2671, 0.197, 0.2671, 0.197, 0.3643, 0.2024, 0.3643, 0.202, 0.2671, 0.202, 0.3592, 0.1969, 0.3643, 0.1969, 0.2671, 0.2024, 0.2671, 0.2024, 0.3643, 0.197, 0.3643, 0.197, 0.2671, 0.2056, 0.2704, 0.2017, 0.2704, 0.2017, 0.3367, 0.2056, 0.3367, 0.2, 0.2671, 0.2, 0.3643, 0.1943, 0.3643, 0.1943, 0.2671, 0.199, 0.2704, 0.199, 0.3367, 0.2034, 0.3323, 0.2034, 0.2749, 0.2249, 0.8551, 0.2249, 0.773, 0.1621, 0.773, 0.1621, 0.8551, 0.2056, 0.3367, 0.1978, 0.3367, 0.1978, 0.2704, 0.2056, 0.2704, 0.1939, 0.2704, 0.1939, 0.3367, 0.2017, 0.3367, 0.2017, 0.2704, 0.1627, 0.7715, 0.1627, 0.8558, 0.1595, 0.8558, 0.1595, 0.7715, 0.1584, 0.7745, 0.1584, 0.7776, 0.2384, 0.7776, 0.2384, 0.7745, 0.2024, 0.3643, 0.2024, 0.2671, 0.2051, 0.2671, 0.2051, 0.3643, 0.2017, 0.3367, 0.2056, 0.3367, 0.2056, 0.2704, 0.2017, 0.2704, 0.1584, 0.8545, 0.1615, 0.8545, 0.1615, 0.7745, 0.1584, 0.7745, 0.2037, 0.3367, 0.2056, 0.3367, 0.2056, 0.2704, 0.2037, 0.2704, 0.202, 0.3592, 0.202, 0.2671, 0.2045, 0.2671, 0.2045, 0.3592, 0.197, 0.2671, 0.197, 0.3643, 0.1943, 0.3643, 0.1943, 0.2671, 0.2039, 0.3333, 0.2056, 0.3333, 0.2056, 0.2704, 0.2039, 0.2704, 0.2037, 0.3367, 0.2037, 0.2704, 0.2056, 0.2704, 0.2056, 0.3367, 0.1969, 0.2671, 0.1969, 0.3643, 0.1943, 0.3643, 0.1943, 0.2671, 0.197, 0.2671, 0.1943, 0.2671, 0.1943, 0.3643, 0.197, 0.3643, 0.2158, 0.8551, 0.1621, 0.8551, 0.1621, 0.773, 0.2158, 0.773, 0.2004, 0.2704, 0.1986, 0.2704, 0.1986, 0.3367, 0.2004, 0.3367, 0.2034, 0.3323, 0.2056, 0.3323, 0.2056, 0.2749, 0.2034, 0.2749, 0.2, 0.2671, 0.2, 0.3643, 0.1943, 0.3643, 0.1943, 0.2671, 0.199, 0.2704, 0.1968, 0.2704, 0.1968, 0.3367, 0.199, 0.3367, 1.216e-05, 0.25, 0.25, 0.25, 0.25, 0.0001119, 1.222e-05, 0.0001119, 0.844, 0.7894, 0.844, 0.7981, 0.8473, 0.7981, 0.8473, 0.7894, 1.806e-05, 5.29e-05, 1.806e-05, 0.25, 0.25, 0.25, 0.25, 5.287e-05, 0.02753, 0.521, 0.02553, 0.521, 0.02553, 0.601, 0.02753, 0.601, 0.02553, 0.601, 0.02713, 0.601, 0.02713, 0.521, 0.02553, 0.521, 0.02553, 0.601, 0.02713, 0.601, 0.02713, 0.521, 0.02553, 0.521, 0.02553, 0.601, 0.0282, 0.601, 0.0282, 0.521, 0.02553, 0.521, 0.02553, 0.601, 0.02753, 0.601, 0.02753, 0.521, 0.02553, 0.521, 0.02553, 0.601, 0.0282, 0.601, 0.0282, 0.521, 0.02553, 0.521, 0.8407, 0.7894, 0.8375, 0.7894, 0.8375, 0.8111, 0.8407, 0.8111, 0.844, 0.7894, 0.844, 0.7981, 0.8473, 0.7981, 0.8473, 0.7894, 0.844, 0.7981, 0.844, 0.8068, 0.8473, 0.8068, 0.8473, 0.7981, 0.8407, 0.7894, 0.8375, 0.7894, 0.8375, 0.8111, 0.8407, 0.8111, 0.8375, 0.7894, 0.8288, 0.7894, 0.8288, 0.8111, 0.8375, 0.8111, 0.844, 0.7894, 0.8407, 0.7894, 0.8407, 0.8111, 0.844, 0.8111, 0.8482, 0.8085, 0.8506, 0.8061, 0.7626, 0.8061, 0.765, 0.8085, 0.765, 0.8061, 0.7626, 0.8085, 0.8506, 0.8085, 0.8482, 0.8061, 0.8472, 0.8095, 0.8506, 0.8061, 0.7626, 0.8061, 0.766, 0.8095, 0.766, 0.8061, 0.7626, 0.8095, 0.8506, 0.8095, 0.8472, 0.8061, 0.8472, 0.8095, 0.8506, 0.8061, 0.7626, 0.8061, 0.766, 0.8095, 0.8482, 0.8085, 0.8506, 0.8061, 0.7626, 0.8061, 0.765, 0.8085, 0.765, 0.8061, 0.7626, 0.8085, 0.8506, 0.8085, 0.8482, 0.8061, 0.9424, 0.928, 0.9018, 0.928, 0.9018, 0.957, 0.9424, 0.957, 0.9829, 0.928, 0.9424, 0.928, 0.9424, 0.957, 0.9829, 0.957, 0.199, 0.2704, 0.1968, 0.2704, 0.1968, 0.3367, 0.199, 0.3367, 0.2, 0.2671, 0.2, 0.3643, 0.1943, 0.3643, 0.1943, 0.2671, 0.2034, 0.3323, 0.2056, 0.3323, 0.2056, 0.2749, 0.2034, 0.2749, 0.2004, 0.2704, 0.1986, 0.2704, 0.1986, 0.3367, 0.2004, 0.3367, 0.2158, 0.8551, 0.1621, 0.8551, 0.1621, 0.773, 0.2158, 0.773, 0.1969, 0.2671, 0.1969, 0.3643, 0.1943, 0.3643, 0.1943, 0.2671, 0.2037, 0.3367, 0.2037, 0.2704, 0.2056, 0.2704, 0.2056, 0.3367, 0.2039, 0.3333, 0.2056, 0.3333, 0.2056, 0.2704, 0.2039, 0.2704, 0.197, 0.2671, 0.197, 0.3643, 0.1943, 0.3643, 0.1943, 0.2671, 0.202, 0.3592, 0.202, 0.2671, 0.2045, 0.2671, 0.2045, 0.3592, 0.2024, 0.3643, 0.2051, 0.3643, 0.2051, 0.2671, 0.2024, 0.2671, 0.1787, 0.4512, 0.1787, 0.3994, 0.1861, 0.3994, 0.1861, 0.4512, 0.1787, 0.4512, 0.1787, 0.3994, 0.1861, 0.3994, 0.1861, 0.4512, 0.1822, 0.4808, 0.1822, 0.4081, 0.1863, 0.4081, 0.1863, 0.4808, 0.1822, 0.4808, 0.1822, 0.4081, 0.1863, 0.4081, 0.1863, 0.4808, 0.1864, 0.4206, 0.1864, 0.4763, 0.1784, 0.4763, 0.1784, 0.4206, 0.1864, 0.4206, 0.1864, 0.4763, 0.1784, 0.4763, 0.1784, 0.4206, 0.1828, 0.4014, 0.1863, 0.4014, 0.1863, 0.4103, 0.1828, 0.4103, 0.1584, 0.8545, 0.1615, 0.8545, 0.1615, 0.7745, 0.1584, 0.7745, 0.2017, 0.3367, 0.2056, 0.3367, 0.2056, 0.2704, 0.2017, 0.2704, 0.2024, 0.3643, 0.2024, 0.2671, 0.2051, 0.2671, 0.2051, 0.3643, 0.1584, 0.7745, 0.1584, 0.7776, 0.2384, 0.7776, 0.2384, 0.7745, 0.1627, 0.7715, 0.1627, 0.8558, 0.1595, 0.8558, 0.1595, 0.7715, 0.1939, 0.2704, 0.1939, 0.3367, 0.2017, 0.3367, 0.2017, 0.2704, 0.2056, 0.3367, 0.1978, 0.3367, 0.1978, 0.2704, 0.2056, 0.2704, 0.2249, 0.8551, 0.2249, 0.773, 0.1621, 0.773, 0.1621, 0.8551, 0.199, 0.2704, 0.199, 0.3367, 0.2034, 0.3323, 0.2034, 0.2749, 0.2, 0.2671, 0.2, 0.3643, 0.1943, 0.3643, 0.1943, 0.2671, 0.2056, 0.2704, 0.2017, 0.2704, 0.2017, 0.3367, 0.2056, 0.3367, 0.2024, 0.2671, 0.2024, 0.3643, 0.197, 0.3643, 0.197, 0.2671, 0.202, 0.2671, 0.202, 0.3592, 0.1969, 0.3643, 0.1969, 0.2671, 0.2024, 0.2671, 0.197, 0.2671, 0.197, 0.3643, 0.2024, 0.3643, 0.2039, 0.2704, 0.2004, 0.2704, 0.2004, 0.3367, 0.2039, 0.3333, 0.1584, 0.8545, 0.1615, 0.8545, 0.1615, 0.7745, 0.1584, 0.7745, 0.1584, 0.7745, 0.1584, 0.7767, 0.2384, 0.7767, 0.2384, 0.7745, 0.1584, 0.7745, 0.1584, 0.7767, 0.2384, 0.7767, 0.2384, 0.7745, 0.1615, 0.7745, 0.1584, 0.7745, 0.1584, 0.8545, 0.1615, 0.8545, 0.1615, 0.7745, 0.1584, 0.7745, 0.1584, 0.8545, 0.1615, 0.8545, 0.1584, 0.8545, 0.1615, 0.8545, 0.1615, 0.7745, 0.1584, 0.7745, 0.2384, 0.7767, 0.2384, 0.7745, 0.1584, 0.7745, 0.1584, 0.7767, 0.1584, 0.8545, 0.1606, 0.8545, 0.1606, 0.7745, 0.1584, 0.7745, 0.0693, 0.5893, 0.0693, 0.543, 0.05295, 0.5662, 1.216e-05, 0.25, 0.25, 0.25, 0.25, 0.0001119, 1.222e-05, 0.0001119, 0.8473, 0.8082, 0.8501, 0.8053, 0.7637, 0.8053, 0.7665, 0.8082, 0.8484, 0.8082, 0.8501, 0.8065, 0.7637, 0.8065, 0.7654, 0.8082, 0.765, 0.8061, 0.7626, 0.8085, 0.8506, 0.8085, 0.8482, 0.8061, 0.8482, 0.8085, 0.8506, 0.8061, 0.7626, 0.8061, 0.765, 0.8085, 0.8472, 0.8095, 0.8506, 0.8061, 0.7626, 0.8061, 0.766, 0.8095, 0.766, 0.8061, 0.7626, 0.8095, 0.8506, 0.8095, 0.8472, 0.8061, 0.8472, 0.8095, 0.8506, 0.8061, 0.7626, 0.8061, 0.766, 0.8095, 0.765, 0.8061, 0.7626, 0.8085, 0.8506, 0.8085, 0.8482, 0.8061, 0.8482, 0.8085, 0.8506, 0.8061, 0.7626, 0.8061, 0.765, 0.8085, 0.766, 0.8061, 0.7626, 0.8095, 0.8506, 0.8095, 0.8472, 0.8061, 0.8473, 0.8082, 0.8501, 0.8053, 0.7637, 0.8053, 0.7665, 0.8082, 0.04273, 0.5701, 0.02023, 0.586, 0.1129, 0.586, 0.09038, 0.5701, 0.09038, 0.5357, 0.1129, 0.5198, 0.02023, 0.5198, 0.04273, 0.5357, 0.7658, 0.8061, 0.7637, 0.8082, 0.8501, 0.8082, 0.848, 0.8061, 0.8069, 0.8082, 0.8069, 0.8065, 0.7637, 0.8065, 0.7654, 0.8082, 0.848, 0.8082, 0.8501, 0.8061, 0.7637, 0.8061, 0.7658, 0.8082, 0.7654, 0.8065, 0.7637, 0.8082, 0.8069, 0.8082, 0.8069, 0.8065, 0.09038, 0.5701, 0.1129, 0.586, 0.1129, 0.5198, 0.09038, 0.5357, 0.03659, 0.5662, 0.05294, 0.5893, 0.05294, 0.543, 0.03611, 0.59, 0.02023, 0.6125, 0.08641, 0.6125, 0.07053, 0.59, 0.8484, 0.8082, 0.8501, 0.8065, 0.8069, 0.8065, 0.8069, 0.8082, 0.8069, 0.8065, 0.8069, 0.8082, 0.8501, 0.8082, 0.8484, 0.8065, 0.07053, 0.59, 0.08641, 0.6125, 0.08641, 0.5198, 0.07053, 0.5423, 0.03611, 0.5423, 0.02023, 0.5198, 0.02023, 0.6125, 0.03611, 0.59, 0.7632, 0.8034, 0.7654, 0.8077, 0.8482, 0.8077, 0.8504, 0.8034, 0.7654, 0.8077, 0.8482, 0.8077, 0.8504, 0.8034, 0.7632, 0.8034, 0.1129, 0.5198, 0.02023, 0.5198, 0.02023, 0.6125, 0.1129, 0.6125, 0.02023, 0.5198, 0.02023, 0.6125, 0.1129, 0.6125, 0.1129, 0.5198, 1.77e-05, 0.25, 0.25, 0.25, 0.25, 1.875e-05, 1.776e-05, 1.878e-05, 0.02023, 0.5198, 0.02023, 0.6125, 0.1129, 0.6125, 0.1129, 0.5198, 0.02023, 0.5198, 0.02023, 0.586, 0.1129, 0.586, 0.1129, 0.5198, 0.9424, 0.928, 0.9018, 0.928, 0.9018, 0.957, 0.9424, 0.957, 0.02023, 0.5198, 0.02023, 0.586, 0.1129, 0.586, 0.1129, 0.5198, 1.928e-05, 0.25, 0.25, 0.25, 0.25, 3.019e-05, 1.922e-05, 3.022e-05, 0.9424, 0.928, 0.9018, 0.928, 0.9018, 0.957, 0.9424, 0.957, 0.9829, 0.928, 0.9424, 0.928, 0.9424, 0.957, 0.9829, 0.957, 0.9829, 0.928, 0.9424, 0.928, 0.9424, 0.957, 0.9829, 0.957, 0.25, 0.25, 0.5, 0.25, 0.5, 1.806e-05, 0.25, 1.809e-05, 0.9829, 0.928, 0.9424, 0.928, 0.9424, 0.957, 0.9829, 0.957, 0.9424, 0.928, 0.9018, 0.928, 0.9018, 0.957, 0.9424, 0.957, 0.02023, 0.5198, 0.02023, 0.586, 0.1129, 0.586, 0.1129, 0.5198, 0.25, 0.25, 0.5, 0.25, 0.5, 6.616e-06, 0.25, 6.646e-06, 0.02023, 0.5198, 0.02023, 0.6125, 0.1129, 0.6125, 0.1129, 0.5198, 0.02023, 0.5198, 0.02023, 0.6125, 0.1129, 0.6125, 0.1129, 0.5198, 0.02023, 0.5198, 0.02023, 0.6125, 0.1129, 0.6125, 0.1129, 0.5198, 0.03611, 0.5423, 0.02023, 0.5198, 0.02023, 0.6125, 0.03611, 0.59, 0.07053, 0.59, 0.08641, 0.6125, 0.08641, 0.5198, 0.07053, 0.5423, 0.03611, 0.59, 0.02023, 0.6125, 0.08641, 0.6125, 0.07053, 0.59, 0.03659, 0.5662, 0.05294, 0.5893, 0.05294, 0.543, 0.04273, 0.5701, 0.02023, 0.586, 0.1129, 0.586, 0.09038, 0.5701, 0.0693, 0.5893, 0.0693, 0.543, 0.05295, 0.5662, 0.1584, 0.8545, 0.1606, 0.8545, 0.1606, 0.7745, 0.1584, 0.7745, 0.2384, 0.7767, 0.2384, 0.7745, 0.1584, 0.7745, 0.1584, 0.7767, 0.1584, 0.8545, 0.1615, 0.8545, 0.1615, 0.7745, 0.1584, 0.7745, 0.1615, 0.7745, 0.1584, 0.7745, 0.1584, 0.8545, 0.1615, 0.8545, 0.1584, 0.7745, 0.1584, 0.7767, 0.2384, 0.7767, 0.2384, 0.7745, 0.1584, 0.8545, 0.1615, 0.8545, 0.1615, 0.7745, 0.1584, 0.7745, 0.2039, 0.2704, 0.2004, 0.2704, 0.2004, 0.3367, 0.2039, 0.3333, 0.2024, 0.2671, 0.197, 0.2671, 0.197, 0.3643, 0.2024, 0.3643, 0.202, 0.2671, 0.202, 0.3592, 0.1969, 0.3643, 0.1969, 0.2671, 0.2024, 0.2671, 0.2024, 0.3643, 0.197, 0.3643, 0.197, 0.2671, 0.2056, 0.2704, 0.2017, 0.2704, 0.2017, 0.3367, 0.2056, 0.3367, 0.2, 0.2671, 0.2, 0.3643, 0.1943, 0.3643, 0.1943, 0.2671, 0.199, 0.2704, 0.199, 0.3367, 0.2034, 0.3323, 0.2034, 0.2749, 0.2249, 0.8551, 0.2249, 0.773, 0.1621, 0.773, 0.1621, 0.8551, 0.2056, 0.3367, 0.1978, 0.3367, 0.1978, 0.2704, 0.2056, 0.2704, 0.1939, 0.2704, 0.1939, 0.3367, 0.2017, 0.3367, 0.2017, 0.2704, 0.1627, 0.7715, 0.1627, 0.8558, 0.1595, 0.8558, 0.1595, 0.7715, 0.2024, 0.3643, 0.2024, 0.2671, 0.2051, 0.2671, 0.2051, 0.3643, 0.2017, 0.3367, 0.2056, 0.3367, 0.2056, 0.2704, 0.2017, 0.2704, 0.1584, 0.8545, 0.1615, 0.8545, 0.1615, 0.7745, 0.1584, 0.7745, 0.2024, 0.3643, 0.2051, 0.3643, 0.2051, 0.2671, 0.2024, 0.2671, 0.2037, 0.3367, 0.2056, 0.3367, 0.2056, 0.2704, 0.2037, 0.2704, 0.202, 0.3592, 0.202, 0.2671, 0.2045, 0.2671, 0.2045, 0.3592, 0.197, 0.2671, 0.197, 0.3643, 0.1943, 0.3643, 0.1943, 0.2671, 0.2037, 0.3367, 0.2037, 0.2704, 0.2056, 0.2704, 0.2056, 0.3367, 0.1969, 0.2671, 0.1969, 0.3643, 0.1943, 0.3643, 0.1943, 0.2671, 0.197, 0.2671, 0.1943, 0.2671, 0.1943, 0.3643, 0.197, 0.3643, 0.2158, 0.8551, 0.1621, 0.8551, 0.1621, 0.773, 0.2158, 0.773, 0.2004, 0.2704, 0.1986, 0.2704, 0.1986, 0.3367, 0.2004, 0.3367, 0.2034, 0.3323, 0.2056, 0.3323, 0.2056, 0.2749, 0.2034, 0.2749, 0.2, 0.2671, 0.2, 0.3643, 0.1943, 0.3643, 0.1943, 0.2671, 0.199, 0.2704, 0.1968, 0.2704, 0.1968, 0.3367, 0.199, 0.3367, 0.766, 0.8061, 0.7626, 0.8095, 0.8506, 0.8095, 0.8472, 0.8061, 0.8482, 0.8085, 0.8506, 0.8061, 0.7626, 0.8061, 0.765, 0.8085, 0.765, 0.8061, 0.7626, 0.8085, 0.8506, 0.8085, 0.8482, 0.8061, 0.8472, 0.8095, 0.8506, 0.8061, 0.7626, 0.8061, 0.766, 0.8095, 0.766, 0.8061, 0.7626, 0.8095, 0.8506, 0.8095, 0.8472, 0.8061, 0.8472, 0.8095, 0.8506, 0.8061, 0.7626, 0.8061, 0.766, 0.8095, 0.765, 0.8061, 0.7626, 0.8085, 0.8506, 0.8085, 0.8482, 0.8061, 0.2039, 0.3333, 0.2056, 0.3333, 0.2056, 0.2704, 0.2039, 0.2704, 0.1584, 0.7745, 0.1584, 0.7776, 0.2384, 0.7776, 0.2384, 0.7745, 0.1584, 0.7745, 0.1584, 0.7767, 0.2384, 0.7767, 0.2384, 0.7745, 0.1615, 0.7745, 0.1584, 0.7745, 0.1584, 0.8545, 0.1615, 0.8545, 0.09038, 0.5357, 0.1129, 0.5198, 0.02023, 0.5198, 0.04273, 0.5357, 0.09038, 0.5701, 0.1129, 0.586, 0.1129, 0.5198, 0.09038, 0.5357, 0.8482, 0.8085, 0.8506, 0.8061, 0.7626, 0.8061, 0.765, 0.8085, 0.1129, 0.5198, 0.02023, 0.5198, 0.02023, 0.6125, 0.1129, 0.6125, 0.02023, 0.5198, 0.02023, 0.586, 0.1129, 0.586, 0.1129, 0.5198, 0.02023, 0.5198, 0.02023, 0.6125, 0.1129, 0.6125, 0.1129, 0.5198, 0.2037, 0.3367, 0.2056, 0.3367, 0.2056, 0.2704, 0.2037, 0.2704, 0.197, 0.2671, 0.1943, 0.2671, 0.1943, 0.3643, 0.197, 0.3643, 0.7654, 0.8065, 0.7637, 0.8082, 0.8501, 0.8082, 0.8484, 0.8065, 0.2024, 0.3643, 0.2051, 0.3643, 0.2051, 0.2671, 0.2024, 0.2671, 0.766, 0.8061, 0.7626, 0.8095, 0.8506, 0.8095, 0.8472, 0.8061, 0.844, 0.7894, 0.8407, 0.7894, 0.8407, 0.8111, 0.844, 0.8111, 0.8375, 0.7894, 0.8288, 0.7894, 0.8288, 0.8111, 0.8375, 0.8111, 0.844, 0.7981, 0.844, 0.8068, 0.8473, 0.8068, 0.8473, 0.7981, 0.02023, 0.5198, 0.02023, 0.6125, 0.1129, 0.6125, 0.1129, 0.5198])
me_cube_001.materials.append(mat_house5)
me_cube_001.use_remesh_preserve_volume = False
me_cube_001.use_remesh_preserve_attributes = False
me_cube_001.use_mirror_vertex_groups = False
me_cube_001.update()

# ---- objects
ob_house5 = bpy.data.objects.new('house5', me_cube_001)

# ---- transforms, parenting, visibility, modifiers, constraints
ob_house5.location = (0.0, 0.0, 0.0)
ob_house5.rotation_euler = (-1.571, -3.142, 0.0)
ob_house5.lock_rotations_4d = False
ob_house5.empty_display_type = 'ARROWS'
ob_house5.lineart.crease_threshold = 0.0

# ---- collection membership
col_collection.objects.link(ob_house5)

# ---- scene / render settings (as saved in the file)
scene.frame_start = 1; scene.frame_end = 250; scene.frame_set(1)
scene.render.engine = 'BLENDER_EEVEE_NEXT'
scene.cycles.use_denoising = False
scene.cycles.samples = 128
scene.cycles.sampling_pattern = 'TABULATED_SOBOL'
scene.cycles.use_adaptive_sampling = False
scene.cycles.use_light_tree = False
scene.view_settings.view_transform = 'Filmic'
bpy.context.view_layer.update()

# ---- added for rendering (the .blend has no active camera and no usable light): camera, sun
cam_auto = bpy.data.cameras.new('AutoCamera')
cam_auto.lens = 50.0
cam_auto.sensor_width = 36.0
cam_auto.clip_end = 1000.0
ob_auto_camera = bpy.data.objects.new('AutoCamera', cam_auto)
scene.collection.objects.link(ob_auto_camera)
ob_auto_camera.location = (14.0119, -15.4843, 19.9895)
ob_auto_camera.rotation_euler = (1.09748, -7.21219e-08, 0.694738)
scene.camera = ob_auto_camera
light_auto_sun = bpy.data.lights.new('AutoSun', 'SUN')
light_auto_sun.energy = 3.0
light_auto_sun.angle = 0.0523599
ob_auto_sun = bpy.data.objects.new('AutoSun', light_auto_sun)
scene.collection.objects.link(ob_auto_sun)
ob_auto_sun.rotation_euler = (0.872665, 0.174533, 0.523599)
bpy.context.view_layer.update()
